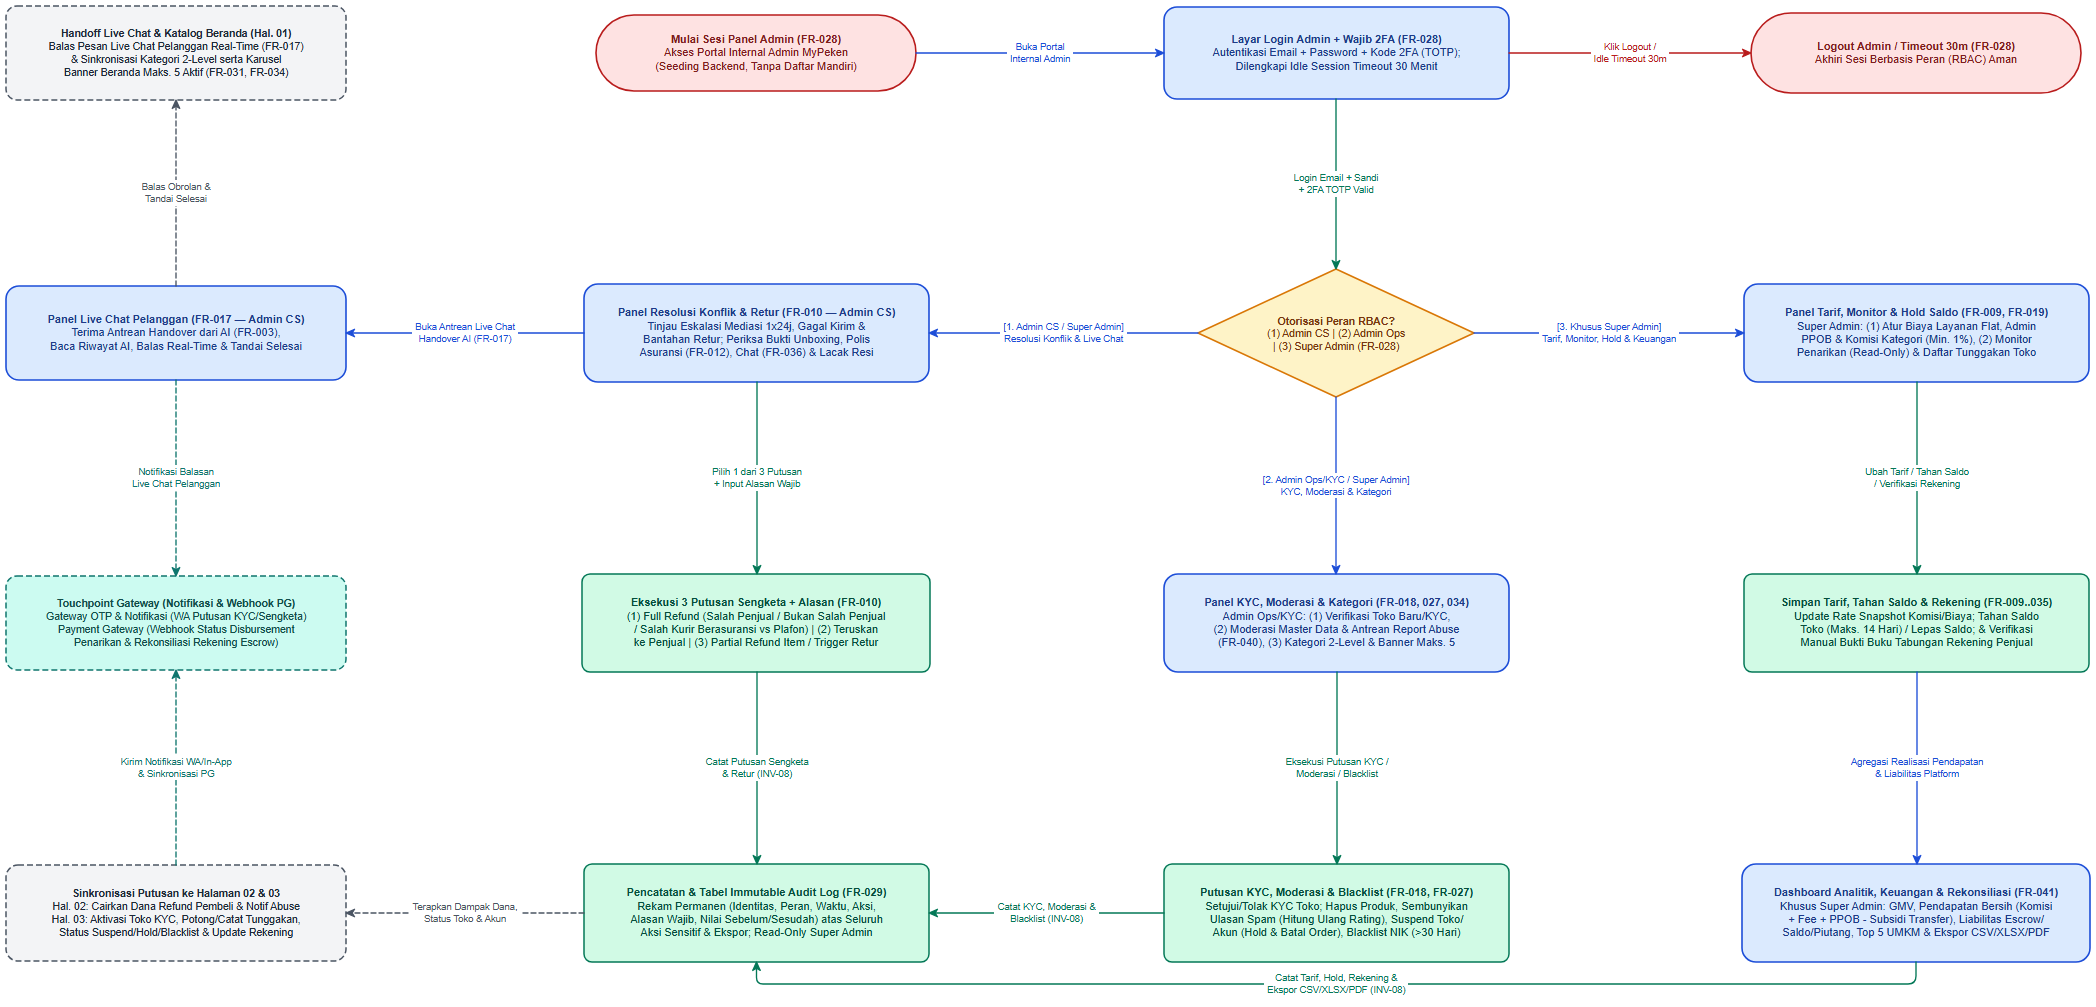

The diagram above was exported from draw.io. Its source (the exported page's mxGraphModel, read from the mxfile embedded in the PNG):
<mxGraphModel dx="2200" dy="1110" grid="1" gridSize="10" guides="1" tooltips="1" connect="1" arrows="1" fold="1" page="1" pageScale="1" pageWidth="2200" pageHeight="1110" background="#ffffff" math="0" shadow="0">
  <root>
    <mxCell id="0" />
    <mxCell id="1" parent="0" />
    <mxCell id="U4_XREF_CHAT" value="&lt;b&gt;Handoff Live Chat &amp; Katalog Beranda (Hal. 01)&lt;/b&gt;&lt;br&gt;Balas Pesan Live Chat Pelanggan Real-Time (FR-017)&lt;br&gt;&amp; Sinkronisasi Kategori 2-Level serta Karusel&lt;br&gt;Banner Beranda Maks. 5 Aktif (FR-031, FR-034)" style="rounded=1;arcSize=12;dashed=1;dashPattern=6 3;whiteSpace=wrap;html=1;fillColor=#F3F4F6;strokeColor=#4B5563;fontColor=#1F2937;strokeWidth=1.5;fontSize=10.5;fontFamily=Helvetica;spacing=4;" vertex="1" parent="1">
      <mxGeometry x="56" y="56" width="340" height="94" as="geometry" />
    </mxCell>
    <mxCell id="U4_START" value="&lt;b&gt;Mulai Sesi Panel Admin (FR-028)&lt;/b&gt;&lt;br&gt;Akses Portal Internal Admin MyPeken&lt;br&gt;(Seeding Backend, Tanpa Daftar Mandiri)" style="rounded=1;arcSize=50;whiteSpace=wrap;html=1;fillColor=#FEE2E2;strokeColor=#B91C1C;fontColor=#7F1D1D;strokeWidth=1.6;fontSize=11;fontFamily=Helvetica;spacing=4;" vertex="1" parent="1">
      <mxGeometry x="646" y="65" width="320" height="76" as="geometry" />
    </mxCell>
    <mxCell id="U4_LOGIN" value="&lt;b&gt;Layar Login Admin + Wajib 2FA (FR-028)&lt;/b&gt;&lt;br&gt;Autentikasi Email + Password + Kode 2FA (TOTP);&lt;br&gt;Dilengkapi Idle Session Timeout 30 Menit" style="rounded=1;arcSize=14;whiteSpace=wrap;html=1;fillColor=#DBEAFE;strokeColor=#1D4ED8;fontColor=#1E3A8A;strokeWidth=1.6;fontSize=11;fontFamily=Helvetica;spacing=4;" vertex="1" parent="1">
      <mxGeometry x="1214" y="57" width="345" height="92" as="geometry" />
    </mxCell>
    <mxCell id="U4_END_LOGOUT" value="&lt;b&gt;Logout Admin / Timeout 30m (FR-028)&lt;/b&gt;&lt;br&gt;Akhiri Sesi Berbasis Peran (RBAC) Aman" style="rounded=1;arcSize=50;whiteSpace=wrap;html=1;fillColor=#FEE2E2;strokeColor=#B91C1C;fontColor=#7F1D1D;strokeWidth=1.6;fontSize=11;fontFamily=Helvetica;spacing=4;" vertex="1" parent="1">
      <mxGeometry x="1801" y="63" width="330" height="80" as="geometry" />
    </mxCell>
    <mxCell id="U4_CS_CHAT" value="&lt;b&gt;Panel Live Chat Pelanggan (FR-017 — Admin CS)&lt;/b&gt;&lt;br&gt;Terima Antrean Handover dari AI (FR-003),&lt;br&gt;Baca Riwayat AI, Balas Real-Time &amp; Tandai Selesai" style="rounded=1;arcSize=14;whiteSpace=wrap;html=1;fillColor=#DBEAFE;strokeColor=#1D4ED8;fontColor=#1E3A8A;strokeWidth=1.6;fontSize=11;fontFamily=Helvetica;spacing=4;" vertex="1" parent="1">
      <mxGeometry x="56" y="336" width="340" height="94" as="geometry" />
    </mxCell>
    <mxCell id="U4_CS_DISPUTE" value="&lt;b&gt;Panel Resolusi Konflik &amp; Retur (FR-010 — Admin CS)&lt;/b&gt;&lt;br&gt;Tinjau Eskalasi Mediasi 1x24j, Gagal Kirim &amp;&lt;br&gt;Bantahan Retur; Periksa Bukti Unboxing, Polis&lt;br&gt;Asuransi (FR-012), Chat (FR-036) &amp; Lacak Resi" style="rounded=1;arcSize=14;whiteSpace=wrap;html=1;fillColor=#DBEAFE;strokeColor=#1D4ED8;fontColor=#1E3A8A;strokeWidth=1.6;fontSize=11;fontFamily=Helvetica;spacing=4;" vertex="1" parent="1">
      <mxGeometry x="634" y="334" width="345" height="98" as="geometry" />
    </mxCell>
    <mxCell id="U4_DEC_RBAC" value="&lt;b&gt;Otorisasi Peran RBAC?&lt;/b&gt;&lt;br&gt;(1) Admin CS | (2) Admin Ops&lt;br&gt;| (3) Super Admin (FR-028)" style="rhombus;whiteSpace=wrap;html=1;fillColor=#FEF3C7;strokeColor=#D97706;fontColor=#78350F;strokeWidth=1.6;fontSize=10.5;fontFamily=Helvetica;spacing=4;" vertex="1" parent="1">
      <mxGeometry x="1248" y="319" width="276" height="128" as="geometry" />
    </mxCell>
    <mxCell id="U4_SUP_HOLD" value="&lt;b&gt;Panel Tarif, Monitor &amp; Hold Saldo (FR-009, FR-019)&lt;/b&gt;&lt;br&gt;Super Admin: (1) Atur Biaya Layanan Flat, Admin&lt;br&gt;PPOB &amp; Komisi Kategori (Min. 1%), (2) Monitor&lt;br&gt;Penarikan (Read-Only) &amp; Daftar Tunggakan Toko" style="rounded=1;arcSize=14;whiteSpace=wrap;html=1;fillColor=#DBEAFE;strokeColor=#1D4ED8;fontColor=#1E3A8A;strokeWidth=1.6;fontSize=11;fontFamily=Helvetica;spacing=4;" vertex="1" parent="1">
      <mxGeometry x="1794" y="334" width="345" height="98" as="geometry" />
    </mxCell>
    <mxCell id="U4_EXT_GW" value="&lt;b&gt;Touchpoint Gateway (Notifikasi &amp; Webhook PG)&lt;/b&gt;&lt;br&gt;Gateway OTP &amp; Notifikasi (WA Putusan KYC/Sengketa)&lt;br&gt;Payment Gateway (Webhook Status Disbursement&lt;br&gt;Penarikan &amp; Rekonsiliasi Rekening Escrow)" style="rounded=1;arcSize=12;dashed=1;dashPattern=6 3;whiteSpace=wrap;html=1;fillColor=#CCFBF1;strokeColor=#0F766E;fontColor=#134E4A;strokeWidth=1.5;fontSize=10.5;fontFamily=Helvetica;spacing=4;" vertex="1" parent="1">
      <mxGeometry x="56" y="626" width="340" height="94" as="geometry" />
    </mxCell>
    <mxCell id="U4_ACT_DISPUTE" value="&lt;b&gt;Eksekusi 3 Putusan Sengketa + Alasan (FR-010)&lt;/b&gt;&lt;br&gt;(1) Full Refund (Salah Penjual / Bukan Salah Penjual&lt;br&gt;/ Salah Kurir Berasuransi vs Plafon) | (2) Teruskan&lt;br&gt;ke Penjual | (3) Partial Refund Item / Trigger Retur" style="rounded=1;arcSize=8;whiteSpace=wrap;html=1;fillColor=#D1FAE5;strokeColor=#047857;fontColor=#064E3B;strokeWidth=1.5;fontSize=11;fontFamily=Helvetica;spacing=4;" vertex="1" parent="1">
      <mxGeometry x="632" y="624" width="348" height="98" as="geometry" />
    </mxCell>
    <mxCell id="U4_OPS_MOD" value="&lt;b&gt;Panel KYC, Moderasi &amp; Kategori (FR-018, 027, 034)&lt;/b&gt;&lt;br&gt;Admin Ops/KYC: (1) Verifikasi Toko Baru/KYC,&lt;br&gt;(2) Moderasi Master Data &amp; Antrean Report Abuse&lt;br&gt;(FR-040), (3) Kategori 2-Level &amp; Banner Maks. 5" style="rounded=1;arcSize=14;whiteSpace=wrap;html=1;fillColor=#DBEAFE;strokeColor=#1D4ED8;fontColor=#1E3A8A;strokeWidth=1.6;fontSize=11;fontFamily=Helvetica;spacing=4;" vertex="1" parent="1">
      <mxGeometry x="1214" y="624" width="345" height="98" as="geometry" />
    </mxCell>
    <mxCell id="U4_ACT_SUP" value="&lt;b&gt;Simpan Tarif, Tahan Saldo &amp; Rekening (FR-009..035)&lt;/b&gt;&lt;br&gt;Update Rate Snapshot Komisi/Biaya; Tahan Saldo&lt;br&gt;Toko (Maks. 14 Hari) / Lepas Saldo; &amp; Verifikasi&lt;br&gt;Manual Bukti Buku Tabungan Rekening Penjual" style="rounded=1;arcSize=8;whiteSpace=wrap;html=1;fillColor=#D1FAE5;strokeColor=#047857;fontColor=#064E3B;strokeWidth=1.5;fontSize=11;fontFamily=Helvetica;spacing=4;" vertex="1" parent="1">
      <mxGeometry x="1794" y="624" width="345" height="98" as="geometry" />
    </mxCell>
    <mxCell id="U4_XREF_USERS" value="&lt;b&gt;Sinkronisasi Putusan ke Halaman 02 &amp; 03&lt;/b&gt;&lt;br&gt;Hal. 02: Cairkan Dana Refund Pembeli &amp; Notif Abuse&lt;br&gt;Hal. 03: Aktivasi Toko KYC, Potong/Catat Tunggakan,&lt;br&gt;Status Suspend/Hold/Blacklist &amp; Update Rekening" style="rounded=1;arcSize=12;dashed=1;dashPattern=6 3;whiteSpace=wrap;html=1;fillColor=#F3F4F6;strokeColor=#4B5563;fontColor=#1F2937;strokeWidth=1.5;fontSize=10.5;fontFamily=Helvetica;spacing=4;" vertex="1" parent="1">
      <mxGeometry x="56" y="915" width="340" height="96" as="geometry" />
    </mxCell>
    <mxCell id="U4_AUDIT" value="&lt;b&gt;Pencatatan &amp; Tabel Immutable Audit Log (FR-029)&lt;/b&gt;&lt;br&gt;Rekam Permanen (Identitas, Peran, Waktu, Aksi,&lt;br&gt;Alasan Wajib, Nilai Sebelum/Sesudah) atas Seluruh&lt;br&gt;Aksi Sensitif &amp; Ekspor; Read-Only Super Admin" style="rounded=1;arcSize=8;whiteSpace=wrap;html=1;fillColor=#D1FAE5;strokeColor=#047857;fontColor=#064E3B;strokeWidth=1.5;fontSize=11;fontFamily=Helvetica;spacing=4;" vertex="1" parent="1">
      <mxGeometry x="634" y="914" width="345" height="98" as="geometry" />
    </mxCell>
    <mxCell id="U4_ACT_MOD_KYC" value="&lt;b&gt;Putusan KYC, Moderasi &amp; Blacklist (FR-018, FR-027)&lt;/b&gt;&lt;br&gt;Setujui/Tolak KYC Toko; Hapus Produk, Sembunyikan&lt;br&gt;Ulasan Spam (Hitung Ulang Rating), Suspend Toko/&lt;br&gt;Akun (Hold &amp; Batal Order), Blacklist NIK (&gt;30 Hari)" style="rounded=1;arcSize=8;whiteSpace=wrap;html=1;fillColor=#D1FAE5;strokeColor=#047857;fontColor=#064E3B;strokeWidth=1.5;fontSize=11;fontFamily=Helvetica;spacing=4;" vertex="1" parent="1">
      <mxGeometry x="1214" y="914" width="345" height="98" as="geometry" />
    </mxCell>
    <mxCell id="U4_SUP_FIN" value="&lt;b&gt;Dashboard Analitik, Keuangan &amp; Rekonsiliasi (FR-041)&lt;/b&gt;&lt;br&gt;Khusus Super Admin: GMV, Pendapatan Bersih (Komisi&lt;br&gt;+ Fee + PPOB - Subsidi Transfer), Liabilitas Escrow/&lt;br&gt;Saldo/Piutang, Top 5 UMKM &amp; Ekspor CSV/XLSX/PDF" style="rounded=1;arcSize=14;whiteSpace=wrap;html=1;fillColor=#DBEAFE;strokeColor=#1D4ED8;fontColor=#1E3A8A;strokeWidth=1.6;fontSize=11;fontFamily=Helvetica;spacing=4;" vertex="1" parent="1">
      <mxGeometry x="1792" y="914" width="348" height="98" as="geometry" />
    </mxCell>
    <mxCell id="e_1_U4_START_U4_LOGIN" value="Buka Portal&lt;br&gt;Internal Admin" style="edgeStyle=none;rounded=1;arcSize=8;jumpStyle=arc;jumpSize=7;orthogonalLoop=1;jettySize=auto;html=1;exitX=1;exitY=0.5;exitDx=0;exitDy=0;exitPerimeter=0;entryX=0;entryY=0.5;entryDx=0;entryDy=0;entryPerimeter=0;endArrow=classic;endFill=1;startArrow=none;strokeColor=#1D4ED8;strokeWidth=1.35;fontSize=9.5;fontFamily=Helvetica;fontColor=#1D4ED8;labelBackgroundColor=#ffffff;" edge="1" parent="1" source="U4_START" target="U4_LOGIN">
      <mxGeometry x="0" relative="1" as="geometry" />
    </mxCell>
    <mxCell id="e_2_U4_LOGIN_U4_END_LOGOUT" value="Klik Logout /&lt;br&gt;Idle Timeout 30m" style="edgeStyle=none;rounded=1;arcSize=8;jumpStyle=arc;jumpSize=7;orthogonalLoop=1;jettySize=auto;html=1;exitX=1;exitY=0.5;exitDx=0;exitDy=0;exitPerimeter=0;entryX=0;entryY=0.5;entryDx=0;entryDy=0;entryPerimeter=0;endArrow=classic;endFill=1;startArrow=none;strokeColor=#B91C1C;strokeWidth=1.35;fontSize=9.5;fontFamily=Helvetica;fontColor=#B91C1C;labelBackgroundColor=#ffffff;" edge="1" parent="1" source="U4_LOGIN" target="U4_END_LOGOUT">
      <mxGeometry x="0" relative="1" as="geometry" />
    </mxCell>
    <mxCell id="e_3_U4_LOGIN_U4_DEC_RBAC" value="Login Email + Sandi&lt;br&gt;+ 2FA TOTP Valid" style="edgeStyle=none;rounded=1;arcSize=8;jumpStyle=arc;jumpSize=7;orthogonalLoop=1;jettySize=auto;html=1;exitX=0.4986;exitY=1;exitDx=0;exitDy=0;exitPerimeter=0;entryX=0.5;entryY=0;entryDx=0;entryDy=0;entryPerimeter=0;endArrow=classic;endFill=1;startArrow=none;strokeColor=#047857;strokeWidth=1.35;fontSize=9.5;fontFamily=Helvetica;fontColor=#047857;labelBackgroundColor=#ffffff;" edge="1" parent="1" source="U4_LOGIN" target="U4_DEC_RBAC">
      <mxGeometry x="0" relative="1" as="geometry" />
    </mxCell>
    <mxCell id="e_4_U4_DEC_RBAC_U4_CS_DISPUTE" value="[1. Admin CS / Super Admin]&lt;br&gt;Resolusi Konflik &amp; Live Chat" style="edgeStyle=none;rounded=1;arcSize=8;jumpStyle=arc;jumpSize=7;orthogonalLoop=1;jettySize=auto;html=1;exitX=0;exitY=0.5;exitDx=0;exitDy=0;exitPerimeter=0;entryX=1;entryY=0.5;entryDx=0;entryDy=0;entryPerimeter=0;endArrow=classic;endFill=1;startArrow=none;strokeColor=#1D4ED8;strokeWidth=1.35;fontSize=9.5;fontFamily=Helvetica;fontColor=#1D4ED8;labelBackgroundColor=#ffffff;" edge="1" parent="1" source="U4_DEC_RBAC" target="U4_CS_DISPUTE">
      <mxGeometry x="0" relative="1" as="geometry" />
    </mxCell>
    <mxCell id="e_5_U4_DEC_RBAC_U4_OPS_MOD" value="[2. Admin Ops/KYC / Super Admin]&lt;br&gt;KYC, Moderasi &amp; Kategori" style="edgeStyle=none;rounded=1;arcSize=8;jumpStyle=arc;jumpSize=7;orthogonalLoop=1;jettySize=auto;html=1;exitX=0.5;exitY=1;exitDx=0;exitDy=0;exitPerimeter=0;entryX=0.4986;entryY=0;entryDx=0;entryDy=0;entryPerimeter=0;endArrow=classic;endFill=1;startArrow=none;strokeColor=#1D4ED8;strokeWidth=1.35;fontSize=9.5;fontFamily=Helvetica;fontColor=#1D4ED8;labelBackgroundColor=#ffffff;" edge="1" parent="1" source="U4_DEC_RBAC" target="U4_OPS_MOD">
      <mxGeometry x="0" relative="1" as="geometry" />
    </mxCell>
    <mxCell id="e_6_U4_DEC_RBAC_U4_SUP_HOLD" value="[3. Khusus Super Admin]&lt;br&gt;Tarif, Monitor, Hold &amp; Keuangan" style="edgeStyle=none;rounded=1;arcSize=8;jumpStyle=arc;jumpSize=7;orthogonalLoop=1;jettySize=auto;html=1;exitX=1;exitY=0.5;exitDx=0;exitDy=0;exitPerimeter=0;entryX=0;entryY=0.5;entryDx=0;entryDy=0;entryPerimeter=0;endArrow=classic;endFill=1;startArrow=none;strokeColor=#1D4ED8;strokeWidth=1.35;fontSize=9.5;fontFamily=Helvetica;fontColor=#1D4ED8;labelBackgroundColor=#ffffff;" edge="1" parent="1" source="U4_DEC_RBAC" target="U4_SUP_HOLD">
      <mxGeometry x="0" relative="1" as="geometry" />
    </mxCell>
    <mxCell id="e_7_U4_CS_DISPUTE_U4_CS_CHAT" value="Buka Antrean Live Chat&lt;br&gt;Handover AI (FR-017)" style="edgeStyle=none;rounded=1;arcSize=8;jumpStyle=arc;jumpSize=7;orthogonalLoop=1;jettySize=auto;html=1;exitX=0;exitY=0.5;exitDx=0;exitDy=0;exitPerimeter=0;entryX=1;entryY=0.5;entryDx=0;entryDy=0;entryPerimeter=0;endArrow=classic;endFill=1;startArrow=none;strokeColor=#1D4ED8;strokeWidth=1.35;fontSize=9.5;fontFamily=Helvetica;fontColor=#1D4ED8;labelBackgroundColor=#ffffff;" edge="1" parent="1" source="U4_CS_DISPUTE" target="U4_CS_CHAT">
      <mxGeometry x="0" relative="1" as="geometry" />
    </mxCell>
    <mxCell id="e_8_U4_CS_CHAT_U4_XREF_CHAT" value="Balas Obrolan &amp;&lt;br&gt;Tandai Selesai" style="edgeStyle=none;rounded=1;arcSize=8;jumpStyle=arc;jumpSize=7;orthogonalLoop=1;jettySize=auto;html=1;exitX=0.5;exitY=0;exitDx=0;exitDy=0;exitPerimeter=0;entryX=0.5;entryY=1;entryDx=0;entryDy=0;entryPerimeter=0;endArrow=classic;endFill=1;startArrow=none;strokeColor=#4B5563;strokeWidth=1.35;fontSize=9.5;fontFamily=Helvetica;fontColor=#4B5563;labelBackgroundColor=#ffffff;dashed=1;dashPattern=5 3;" edge="1" parent="1" source="U4_CS_CHAT" target="U4_XREF_CHAT">
      <mxGeometry x="0" relative="1" as="geometry" />
    </mxCell>
    <mxCell id="e_9_U4_CS_DISPUTE_U4_ACT_DISPUTE" value="Pilih 1 dari 3 Putusan&lt;br&gt;+ Input Alasan Wajib" style="edgeStyle=none;rounded=1;arcSize=8;jumpStyle=arc;jumpSize=7;orthogonalLoop=1;jettySize=auto;html=1;exitX=0.5014;exitY=1;exitDx=0;exitDy=0;exitPerimeter=0;entryX=0.5029;entryY=0;entryDx=0;entryDy=0;entryPerimeter=0;endArrow=classic;endFill=1;startArrow=none;strokeColor=#047857;strokeWidth=1.35;fontSize=9.5;fontFamily=Helvetica;fontColor=#047857;labelBackgroundColor=#ffffff;" edge="1" parent="1" source="U4_CS_DISPUTE" target="U4_ACT_DISPUTE">
      <mxGeometry x="0" relative="1" as="geometry" />
    </mxCell>
    <mxCell id="e_10_U4_OPS_MOD_U4_ACT_MOD_KYC" value="Eksekusi Putusan KYC /&lt;br&gt;Moderasi / Blacklist" style="edgeStyle=none;rounded=1;arcSize=8;jumpStyle=arc;jumpSize=7;orthogonalLoop=1;jettySize=auto;html=1;exitX=0.5014;exitY=1;exitDx=0;exitDy=0;exitPerimeter=0;entryX=0.5014;entryY=0;entryDx=0;entryDy=0;entryPerimeter=0;endArrow=classic;endFill=1;startArrow=none;strokeColor=#047857;strokeWidth=1.35;fontSize=9.5;fontFamily=Helvetica;fontColor=#047857;labelBackgroundColor=#ffffff;" edge="1" parent="1" source="U4_OPS_MOD" target="U4_ACT_MOD_KYC">
      <mxGeometry x="0" relative="1" as="geometry" />
    </mxCell>
    <mxCell id="e_11_U4_ACT_MOD_KYC_U4_AUDIT" value="Catat KYC, Moderasi &amp;&lt;br&gt;Blacklist (INV-08)" style="edgeStyle=none;rounded=1;arcSize=8;jumpStyle=arc;jumpSize=7;orthogonalLoop=1;jettySize=auto;html=1;exitX=0;exitY=0.5;exitDx=0;exitDy=0;exitPerimeter=0;entryX=1;entryY=0.5;entryDx=0;entryDy=0;entryPerimeter=0;endArrow=classic;endFill=1;startArrow=none;strokeColor=#047857;strokeWidth=1.35;fontSize=9.5;fontFamily=Helvetica;fontColor=#047857;labelBackgroundColor=#ffffff;" edge="1" parent="1" source="U4_ACT_MOD_KYC" target="U4_AUDIT">
      <mxGeometry x="0" relative="1" as="geometry" />
    </mxCell>
    <mxCell id="e_12_U4_SUP_HOLD_U4_ACT_SUP" value="Ubah Tarif / Tahan Saldo&lt;br&gt;/ Verifikasi Rekening" style="edgeStyle=none;rounded=1;arcSize=8;jumpStyle=arc;jumpSize=7;orthogonalLoop=1;jettySize=auto;html=1;exitX=0.5014;exitY=1;exitDx=0;exitDy=0;exitPerimeter=0;entryX=0.5014;entryY=0;entryDx=0;entryDy=0;entryPerimeter=0;endArrow=classic;endFill=1;startArrow=none;strokeColor=#047857;strokeWidth=1.35;fontSize=9.5;fontFamily=Helvetica;fontColor=#047857;labelBackgroundColor=#ffffff;" edge="1" parent="1" source="U4_SUP_HOLD" target="U4_ACT_SUP">
      <mxGeometry x="0" relative="1" as="geometry" />
    </mxCell>
    <mxCell id="e_13_U4_ACT_SUP_U4_SUP_FIN" value="Agregasi Realisasi Pendapatan&lt;br&gt;&amp; Liabilitas Platform" style="edgeStyle=none;rounded=1;arcSize=8;jumpStyle=arc;jumpSize=7;orthogonalLoop=1;jettySize=auto;html=1;exitX=0.5014;exitY=1;exitDx=0;exitDy=0;exitPerimeter=0;entryX=0.5029;entryY=0;entryDx=0;entryDy=0;entryPerimeter=0;endArrow=classic;endFill=1;startArrow=none;strokeColor=#1D4ED8;strokeWidth=1.35;fontSize=9.5;fontFamily=Helvetica;fontColor=#1D4ED8;labelBackgroundColor=#ffffff;" edge="1" parent="1" source="U4_ACT_SUP" target="U4_SUP_FIN">
      <mxGeometry x="0" relative="1" as="geometry" />
    </mxCell>
    <mxCell id="e_14_U4_ACT_DISPUTE_U4_AUDIT" value="Catat Putusan Sengketa&lt;br&gt;&amp; Retur (INV-08)" style="edgeStyle=none;rounded=1;arcSize=8;jumpStyle=arc;jumpSize=7;orthogonalLoop=1;jettySize=auto;html=1;exitX=0.5029;exitY=1;exitDx=0;exitDy=0;exitPerimeter=0;entryX=0.5014;entryY=0;entryDx=0;entryDy=0;entryPerimeter=0;endArrow=classic;endFill=1;startArrow=none;strokeColor=#047857;strokeWidth=1.35;fontSize=9.5;fontFamily=Helvetica;fontColor=#047857;labelBackgroundColor=#ffffff;" edge="1" parent="1" source="U4_ACT_DISPUTE" target="U4_AUDIT">
      <mxGeometry x="0" relative="1" as="geometry" />
    </mxCell>
    <mxCell id="e_15_U4_SUP_FIN_U4_AUDIT" value="Catat Tarif, Hold, Rekening &amp;&lt;br&gt;Ekspor CSV/XLSX/PDF (INV-08)" style="edgeStyle=none;rounded=1;arcSize=8;jumpStyle=arc;jumpSize=7;orthogonalLoop=1;jettySize=auto;html=1;exitX=0.5;exitY=1;exitDx=0;exitDy=0;exitPerimeter=0;entryX=0.5;entryY=1;entryDx=0;entryDy=0;entryPerimeter=0;endArrow=classic;endFill=1;startArrow=none;strokeColor=#047857;strokeWidth=1.35;fontSize=9.5;fontFamily=Helvetica;fontColor=#047857;labelBackgroundColor=#ffffff;" edge="1" parent="1" source="U4_SUP_FIN" target="U4_AUDIT">
      <mxGeometry x="0" relative="1" as="geometry">
        <Array as="points">
          <mxPoint x="1966" y="1034" />
          <mxPoint x="806.5" y="1034" />
        </Array>
      </mxGeometry>
    </mxCell>
    <mxCell id="e_16_U4_AUDIT_U4_XREF_USERS" value="Terapkan Dampak Dana,&lt;br&gt;Status Toko &amp; Akun" style="edgeStyle=none;rounded=1;arcSize=8;jumpStyle=arc;jumpSize=7;orthogonalLoop=1;jettySize=auto;html=1;exitX=0;exitY=0.5;exitDx=0;exitDy=0;exitPerimeter=0;entryX=1;entryY=0.5;entryDx=0;entryDy=0;entryPerimeter=0;endArrow=classic;endFill=1;startArrow=none;strokeColor=#4B5563;strokeWidth=1.35;fontSize=9.5;fontFamily=Helvetica;fontColor=#4B5563;labelBackgroundColor=#ffffff;dashed=1;dashPattern=5 3;" edge="1" parent="1" source="U4_AUDIT" target="U4_XREF_USERS">
      <mxGeometry x="0" relative="1" as="geometry" />
    </mxCell>
    <mxCell id="e_17_U4_XREF_USERS_U4_EXT_GW" value="Kirim Notifikasi WA/In-App&lt;br&gt;&amp; Sinkronisasi PG" style="edgeStyle=none;rounded=1;arcSize=8;jumpStyle=arc;jumpSize=7;orthogonalLoop=1;jettySize=auto;html=1;exitX=0.5;exitY=0;exitDx=0;exitDy=0;exitPerimeter=0;entryX=0.5;entryY=1;entryDx=0;entryDy=0;entryPerimeter=0;endArrow=classic;endFill=1;startArrow=none;strokeColor=#0F766E;strokeWidth=1.35;fontSize=9.5;fontFamily=Helvetica;fontColor=#0F766E;labelBackgroundColor=#ffffff;dashed=1;dashPattern=5 3;" edge="1" parent="1" source="U4_XREF_USERS" target="U4_EXT_GW">
      <mxGeometry x="0" relative="1" as="geometry" />
    </mxCell>
    <mxCell id="e_18_U4_CS_CHAT_U4_EXT_GW" value="Notifikasi Balasan&lt;br&gt;Live Chat Pelanggan" style="edgeStyle=none;rounded=1;arcSize=8;jumpStyle=arc;jumpSize=7;orthogonalLoop=1;jettySize=auto;html=1;exitX=0.5;exitY=1;exitDx=0;exitDy=0;exitPerimeter=0;entryX=0.5;entryY=0;entryDx=0;entryDy=0;entryPerimeter=0;endArrow=classic;endFill=1;startArrow=none;strokeColor=#0F766E;strokeWidth=1.35;fontSize=9.5;fontFamily=Helvetica;fontColor=#0F766E;labelBackgroundColor=#ffffff;dashed=1;dashPattern=5 3;" edge="1" parent="1" source="U4_CS_CHAT" target="U4_EXT_GW">
      <mxGeometry x="0" relative="1" as="geometry" />
    </mxCell>
  </root>
</mxGraphModel>